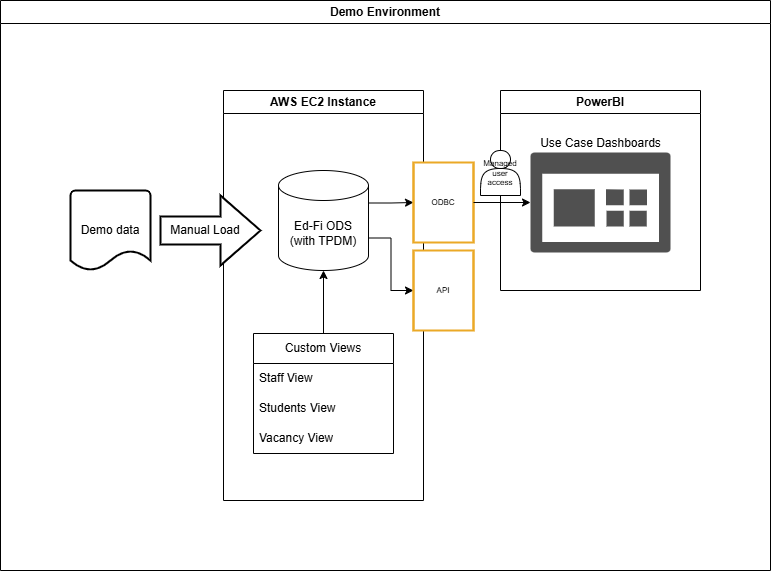

The diagram above was exported from draw.io. Its source (the exported page's mxGraphModel, read from the mxfile embedded in the PNG):
<mxGraphModel dx="1426" dy="743" grid="1" gridSize="10" guides="1" tooltips="1" connect="1" arrows="1" fold="1" page="1" pageScale="1" pageWidth="850" pageHeight="1100" math="0" shadow="0">
  <root>
    <mxCell id="0" />
    <mxCell id="1" parent="0" />
    <mxCell id="JNl3OY6h41L04FvFy3sC-59" style="edgeStyle=orthogonalEdgeStyle;rounded=0;orthogonalLoop=1;jettySize=auto;html=1;exitX=1;exitY=0;exitDx=0;exitDy=67.5;exitPerimeter=0;entryX=0;entryY=0.5;entryDx=0;entryDy=0;" parent="1" source="JNl3OY6h41L04FvFy3sC-1" target="JNl3OY6h41L04FvFy3sC-54" edge="1">
      <mxGeometry relative="1" as="geometry" />
    </mxCell>
    <mxCell id="JNl3OY6h41L04FvFy3sC-60" style="edgeStyle=orthogonalEdgeStyle;rounded=0;orthogonalLoop=1;jettySize=auto;html=1;exitX=1;exitY=0;exitDx=0;exitDy=32.5;exitPerimeter=0;entryX=0;entryY=0.5;entryDx=0;entryDy=0;" parent="1" source="JNl3OY6h41L04FvFy3sC-1" target="JNl3OY6h41L04FvFy3sC-53" edge="1">
      <mxGeometry relative="1" as="geometry" />
    </mxCell>
    <mxCell id="JNl3OY6h41L04FvFy3sC-1" value="Ed-Fi ODS&lt;div&gt;(with TPDM)&lt;/div&gt;" style="shape=cylinder3;whiteSpace=wrap;html=1;boundedLbl=1;backgroundOutline=1;size=15;" parent="1" vertex="1">
      <mxGeometry x="318" y="260" width="90" height="100" as="geometry" />
    </mxCell>
    <mxCell id="JNl3OY6h41L04FvFy3sC-47" value="Custom Views" style="swimlane;fontStyle=0;childLayout=stackLayout;horizontal=1;startSize=30;horizontalStack=0;resizeParent=1;resizeParentMax=0;resizeLast=0;collapsible=1;marginBottom=0;whiteSpace=wrap;html=1;" parent="1" vertex="1">
      <mxGeometry x="293" y="423" width="140" height="120" as="geometry" />
    </mxCell>
    <mxCell id="JNl3OY6h41L04FvFy3sC-48" value="Staff View" style="text;strokeColor=none;fillColor=none;align=left;verticalAlign=middle;spacingLeft=4;spacingRight=4;overflow=hidden;points=[[0,0.5],[1,0.5]];portConstraint=eastwest;rotatable=0;whiteSpace=wrap;html=1;" parent="JNl3OY6h41L04FvFy3sC-47" vertex="1">
      <mxGeometry y="30" width="140" height="30" as="geometry" />
    </mxCell>
    <mxCell id="JNl3OY6h41L04FvFy3sC-49" value="Students View" style="text;strokeColor=none;fillColor=none;align=left;verticalAlign=middle;spacingLeft=4;spacingRight=4;overflow=hidden;points=[[0,0.5],[1,0.5]];portConstraint=eastwest;rotatable=0;whiteSpace=wrap;html=1;" parent="JNl3OY6h41L04FvFy3sC-47" vertex="1">
      <mxGeometry y="60" width="140" height="30" as="geometry" />
    </mxCell>
    <mxCell id="JNl3OY6h41L04FvFy3sC-50" value="Vacancy View" style="text;strokeColor=none;fillColor=none;align=left;verticalAlign=middle;spacingLeft=4;spacingRight=4;overflow=hidden;points=[[0,0.5],[1,0.5]];portConstraint=eastwest;rotatable=0;whiteSpace=wrap;html=1;" parent="JNl3OY6h41L04FvFy3sC-47" vertex="1">
      <mxGeometry y="90" width="140" height="30" as="geometry" />
    </mxCell>
    <mxCell id="JNl3OY6h41L04FvFy3sC-51" style="edgeStyle=orthogonalEdgeStyle;rounded=0;orthogonalLoop=1;jettySize=auto;html=1;entryX=0.5;entryY=1;entryDx=0;entryDy=0;entryPerimeter=0;" parent="1" source="JNl3OY6h41L04FvFy3sC-47" target="JNl3OY6h41L04FvFy3sC-1" edge="1">
      <mxGeometry relative="1" as="geometry" />
    </mxCell>
    <mxCell id="JNl3OY6h41L04FvFy3sC-55" value="&lt;font style=&quot;color: rgb(0, 0, 0);&quot;&gt;&lt;span style=&quot;font-size: 12px;&quot;&gt;Use Case Dashboards&lt;/span&gt;&lt;/font&gt;" style="sketch=0;pointerEvents=1;shadow=0;dashed=0;html=1;strokeColor=none;labelPosition=center;verticalLabelPosition=top;verticalAlign=bottom;align=center;fillColor=#505050;shape=mxgraph.mscae.intune.dashboard;fontSize=8;" parent="1" vertex="1">
      <mxGeometry x="570" y="242" width="140" height="100" as="geometry" />
    </mxCell>
    <mxCell id="JNl3OY6h41L04FvFy3sC-57" value="AWS EC2 Instance" style="swimlane;whiteSpace=wrap;html=1;" parent="1" vertex="1">
      <mxGeometry x="263" y="180" width="200" height="410" as="geometry">
        <mxRectangle x="263" y="180" width="140" height="30" as="alternateBounds" />
      </mxGeometry>
    </mxCell>
    <mxCell id="JNl3OY6h41L04FvFy3sC-53" value="ODBC" style="shape=process;whiteSpace=wrap;html=1;backgroundOutline=1;strokeColor=#EBA926;strokeWidth=2;size=0;fontSize=8;" parent="1" vertex="1">
      <mxGeometry x="453" y="252" width="60" height="80" as="geometry" />
    </mxCell>
    <mxCell id="JNl3OY6h41L04FvFy3sC-54" value="API" style="shape=process;whiteSpace=wrap;html=1;backgroundOutline=1;strokeColor=#EBA926;strokeWidth=2;size=0;fontSize=8;" parent="1" vertex="1">
      <mxGeometry x="453" y="340" width="60" height="80" as="geometry" />
    </mxCell>
    <mxCell id="JNl3OY6h41L04FvFy3sC-61" style="edgeStyle=orthogonalEdgeStyle;rounded=0;orthogonalLoop=1;jettySize=auto;html=1;entryX=0;entryY=0.5;entryDx=0;entryDy=0;entryPerimeter=0;" parent="1" source="JNl3OY6h41L04FvFy3sC-53" target="JNl3OY6h41L04FvFy3sC-55" edge="1">
      <mxGeometry relative="1" as="geometry" />
    </mxCell>
    <mxCell id="JNl3OY6h41L04FvFy3sC-62" value="PowerBI" style="swimlane;whiteSpace=wrap;html=1;" parent="1" vertex="1">
      <mxGeometry x="540" y="180" width="200" height="200" as="geometry" />
    </mxCell>
    <mxCell id="2xDfc0wKrvi2-k7sznuT-1" value="Managed user access" style="shape=actor;whiteSpace=wrap;html=1;fontSize=8;" parent="JNl3OY6h41L04FvFy3sC-62" vertex="1">
      <mxGeometry x="-20" y="60" width="40" height="45" as="geometry" />
    </mxCell>
    <mxCell id="JNl3OY6h41L04FvFy3sC-63" value="Demo Environment" style="swimlane;whiteSpace=wrap;html=1;" parent="1" vertex="1">
      <mxGeometry x="40" y="90" width="770" height="570" as="geometry" />
    </mxCell>
    <mxCell id="2xDfc0wKrvi2-k7sznuT-2" value="Demo data" style="strokeWidth=2;html=1;shape=mxgraph.flowchart.document2;whiteSpace=wrap;size=0.25;" parent="JNl3OY6h41L04FvFy3sC-63" vertex="1">
      <mxGeometry x="70" y="190" width="80" height="80" as="geometry" />
    </mxCell>
    <mxCell id="2xDfc0wKrvi2-k7sznuT-4" value="" style="verticalLabelPosition=bottom;verticalAlign=top;html=1;strokeWidth=2;shape=mxgraph.arrows2.arrow;dy=0.6;dx=40;notch=0;" parent="JNl3OY6h41L04FvFy3sC-63" vertex="1">
      <mxGeometry x="160" y="195" width="100" height="70" as="geometry" />
    </mxCell>
    <mxCell id="2xDfc0wKrvi2-k7sznuT-5" value="Manual Load" style="text;html=1;align=center;verticalAlign=middle;whiteSpace=wrap;rounded=0;" parent="JNl3OY6h41L04FvFy3sC-63" vertex="1">
      <mxGeometry x="160" y="215" width="90" height="30" as="geometry" />
    </mxCell>
  </root>
</mxGraphModel>